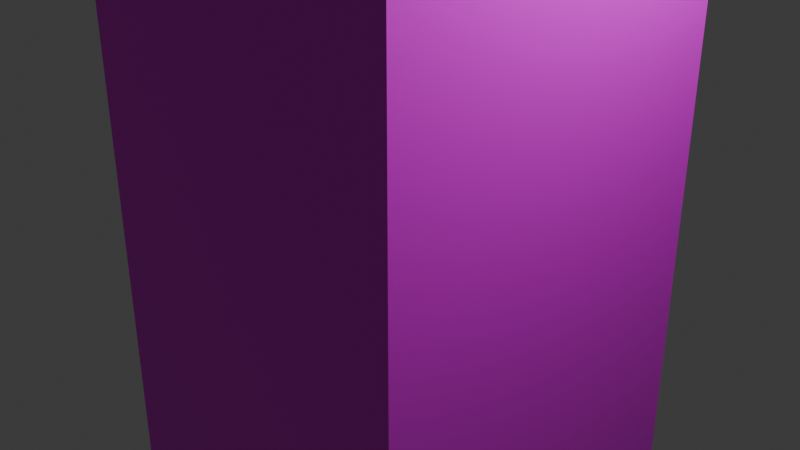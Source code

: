 # Source: SideBlock3.blend  (saved by Blender 5.1.30; exported with 4.5.12 LTS)
import bpy
from mathutils import Matrix  # noqa: F401  (used for matrix-valued properties, if any)

bpy.ops.wm.read_factory_settings(use_empty=True)
scene = bpy.context.scene
scene.name = 'Scene'

# ---- collections
col_collection = bpy.data.collections.new('Collection'); scene.collection.children.link(col_collection)
col_dice = bpy.data.collections.new('dice'); scene.collection.children.link(col_dice)

# ---- images (referenced by path relative to the original .blend; pixels are not part of the script)
import os
ASSET_DIR = os.environ.get("B2B_ASSET_DIR", "")  # directory of the original .blend (textures are referenced by path, not embedded)
HERE = os.path.dirname(os.path.abspath(__file__))  # packed textures are extracted next to this script under _unpacked/

def load_image(name, relpath, width, height, colorspace="sRGB"):
    """Load a texture the original file referenced (path relative to the .blend, or extracted next to this script)."""
    p = next((c for c in (os.path.join(HERE, relpath), os.path.join(ASSET_DIR, relpath)) if relpath and os.path.exists(c)), "")
    if p:
        img = bpy.data.images.load(p, check_existing=True)
        img.name = name
    else:  # same state as the original file: an image datablock whose file is absent (Cycles renders it pink)
        img = bpy.data.images.new(name, width, height)
        img.source = "FILE"
        img.filepath = "//" + (relpath or name)
    img.colorspace_settings.name = colorspace
    return img
img_clear_01_png = load_image('clear_01.png', 'clear_01.png', 1024, 1024, 'sRGB')

# ---- materials (node trees are filled in below, after node groups)
mat_material = bpy.data.materials.new('Material')
mat_material.alpha_threshold = 0.0
mat_material.use_backface_culling_lightprobe_volume = False
mat_material.roughness = 0.5
mat_material.line_color = (0.0, 0.0, 0.0, 1.0)

# ---- material node trees
mat_material.use_nodes = True; mat_material.node_tree.nodes.clear()
_N = mat_material.node_tree.nodes; _L = mat_material.node_tree.links
n0 = _N.new('ShaderNodeOutputMaterial'); n0.name = 'Material Output'; n0.location = (200, 100)
n1 = _N.new('ShaderNodeBsdfPrincipled'); n1.name = 'Principled BSDF'; n1.location = (-200, 100)
n2 = _N.new('ShaderNodeTexImage'); n2.name = '画像テクスチャ'; n2.location = (-490, 80)
n2.image = img_clear_01_png
_L.new(n1.outputs[0], n0.inputs[0])
_L.new(n2.outputs[0], n1.inputs[0])
n0.is_active_output = True

# ---- world
world_world = bpy.data.worlds.new('World'); scene.world = world_world
world_world.use_nodes = True; world_world.node_tree.nodes.clear()
_N = world_world.node_tree.nodes; _L = world_world.node_tree.links
n0 = _N.new('ShaderNodeOutputWorld'); n0.name = 'World Output'; n0.location = (200, 100)
n1 = _N.new('ShaderNodeBackground'); n1.name = 'Background'; n1.location = (-200, 100)
n1.inputs[0].default_value = (0.05088, 0.05088, 0.05088, 1.0)
_L.new(n1.outputs[0], n0.inputs[0])
n0.is_active_output = True
world_world.color = (0.05088, 0.05088, 0.05088)
world_world.sun_shadow_jitter_overblur = 0.0

# ---- cameras
cam_camera = bpy.data.cameras.new('Camera')
cam_camera.clip_end = 100.0
cam_camera.ortho_scale = 7.314

# ---- lights
light_light = bpy.data.lights.new('Light', 'POINT')
light_light.energy = 1000.0
light_light.shadow_soft_size = 0.1

# ---- meshes
me_cube = bpy.data.meshes.new('Cube')
me_cube.from_pydata([(1.0, 1.0, 1.0), (1.0, 1.0, -1.0), (1.0, -1.0, 1.0), (1.0, -1.0, -1.0), (-1.0, 1.0, 1.0), (-1.0, 1.0, -1.0), (-1.0, -1.0, 1.0), (-1.0, -1.0, -1.0)], [], [(0, 4, 6, 2), (7, 6, 4, 5), (5, 1, 3, 7), (3, 2, 6, 7), (1, 0, 2, 3), (5, 4, 0, 1)])
_uv = me_cube.uv_layers.new(name='UVMap')
_uv.uv.foreach_set('vector', [1.0, -9.537e-07, 1.0, 1.0, -6.557e-07, 1.0, -5.96e-07, -1.073e-06, 1.0, 1.0, -6.557e-07, 1.0, -5.96e-07, -8.345e-07, 1.0, -7.749e-07, 1.0, -9.537e-07, 1.0, 1.0, 3.874e-07, 1.0, 4.768e-07, -1.073e-06, 1.0, 1.0, 3.874e-07, 1.0, 4.768e-07, 2.98e-08, 1.0, 1.192e-07, 1.0, 1.0, -6.557e-07, 1.0, -5.96e-07, 9.239e-07, 1.0, 1.103e-06, 1.0, 1.0, 4.768e-07, 1.0, 5.662e-07, 1.103e-06, 1.0, 1.103e-06])
me_cube.materials.append(mat_material)
me_cube.use_mirror_vertex_groups = False
me_cube.update()

# ---- objects
ob_cube = bpy.data.objects.new('Cube', me_cube)
ob_light = bpy.data.objects.new('Light', light_light)
ob_camera = bpy.data.objects.new('Camera', cam_camera)

# ---- transforms, parenting, visibility, modifiers, constraints
ob_cube.location = (0.0, 0.0, 0.0)
ob_cube.rotation_euler = (0.0, 1.571, 0.0)
ob_cube.scale = (6.0, 2.0, 2.0)
ob_cube.lock_rotations_4d = False
ob_cube.empty_display_type = 'ARROWS'
ob_cube.lineart.crease_threshold = 0.0
ob_light.location = (4.076, 1.005, 5.904)
ob_light.rotation_euler = (0.6503, 0.05522, 1.866)
ob_light.lock_rotations_4d = False
ob_light.empty_display_type = 'ARROWS'
ob_light.color = (0.0, 0.0, 0.0, 0.0)
ob_light.lineart.crease_threshold = 0.0
ob_camera.location = (7.359, -6.926, 4.958)
ob_camera.rotation_euler = (1.109, 0.0, 0.8149)
ob_camera.lock_rotations_4d = False
ob_camera.empty_display_type = 'ARROWS'
ob_camera.color = (0.0, 0.0, 0.0, 0.0)
ob_camera.display_type = 'WIRE'
ob_camera.lineart.crease_threshold = 0.0

# ---- collection membership
col_collection.objects.link(ob_cube)
col_collection.objects.link(ob_light)
col_collection.objects.link(ob_camera)

# ---- scene / render settings (as saved in the file)
scene.camera = ob_camera
scene.frame_start = 1; scene.frame_end = 250; scene.frame_set(0)
scene.render.engine = 'BLENDER_EEVEE_NEXT'
scene.render.bake_bias = 0.0
scene.render.bake_samples = 0
scene.cycles.sampling_pattern = 'TABULATED_SOBOL'
scene.eevee.use_volume_custom_range = False
bpy.context.view_layer.update()
